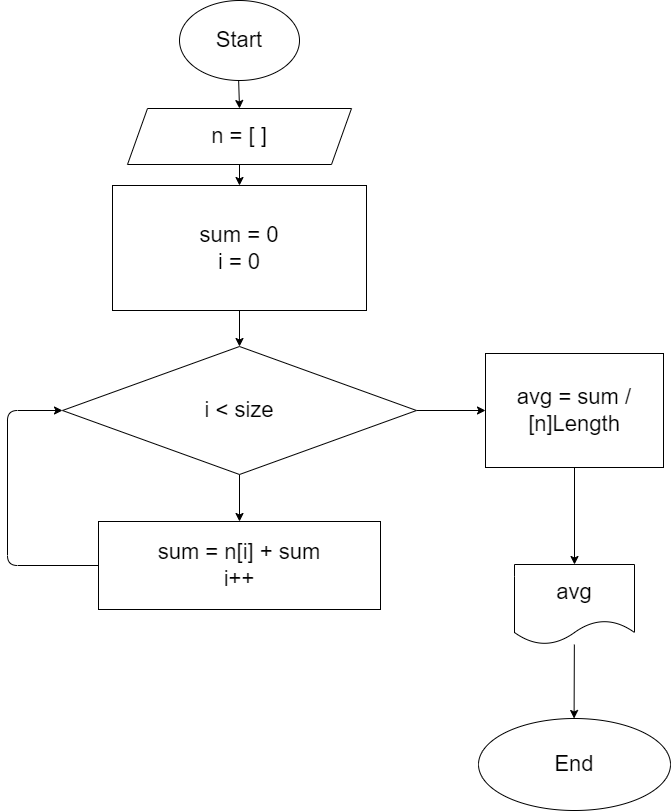

The diagram above was exported from draw.io. Its source (the exported page's mxGraphModel, read from the mxfile embedded in the PNG):
<mxGraphModel dx="823" dy="813" grid="0" gridSize="10" guides="1" tooltips="1" connect="1" arrows="1" fold="1" page="1" pageScale="1" pageWidth="827" pageHeight="1169" math="0" shadow="0">
  <root>
    <mxCell id="0" />
    <mxCell id="1" parent="0" />
    <mxCell id="4" value="" style="edgeStyle=none;html=1;fontSize=22;" edge="1" parent="1" source="2" target="3">
      <mxGeometry relative="1" as="geometry" />
    </mxCell>
    <mxCell id="2" value="Start" style="ellipse;whiteSpace=wrap;html=1;fontSize=22;" vertex="1" parent="1">
      <mxGeometry x="217" y="25" width="120" height="80" as="geometry" />
    </mxCell>
    <mxCell id="6" value="" style="edgeStyle=none;html=1;fontSize=22;" edge="1" parent="1" source="3" target="5">
      <mxGeometry relative="1" as="geometry" />
    </mxCell>
    <mxCell id="3" value="n = [ ]" style="shape=parallelogram;perimeter=parallelogramPerimeter;whiteSpace=wrap;html=1;fixedSize=1;fontSize=22;" vertex="1" parent="1">
      <mxGeometry x="165" y="133" width="224" height="56" as="geometry" />
    </mxCell>
    <mxCell id="8" value="" style="edgeStyle=none;html=1;fontSize=22;" edge="1" parent="1" source="5" target="7">
      <mxGeometry relative="1" as="geometry" />
    </mxCell>
    <mxCell id="5" value="sum = 0&lt;br&gt;i = 0" style="whiteSpace=wrap;html=1;fontSize=22;" vertex="1" parent="1">
      <mxGeometry x="150" y="210" width="254" height="125" as="geometry" />
    </mxCell>
    <mxCell id="10" value="" style="edgeStyle=none;html=1;fontSize=22;" edge="1" parent="1" source="7" target="9">
      <mxGeometry relative="1" as="geometry" />
    </mxCell>
    <mxCell id="14" value="" style="edgeStyle=none;html=1;fontSize=22;" edge="1" parent="1" source="7" target="13">
      <mxGeometry relative="1" as="geometry" />
    </mxCell>
    <mxCell id="7" value="i &amp;lt; size" style="rhombus;whiteSpace=wrap;html=1;fontSize=22;" vertex="1" parent="1">
      <mxGeometry x="100" y="371" width="354" height="128" as="geometry" />
    </mxCell>
    <mxCell id="11" style="edgeStyle=none;html=1;entryX=0;entryY=0.5;entryDx=0;entryDy=0;fontSize=22;" edge="1" parent="1" source="9" target="7">
      <mxGeometry relative="1" as="geometry">
        <Array as="points">
          <mxPoint x="45" y="590" />
          <mxPoint x="45" y="435" />
        </Array>
      </mxGeometry>
    </mxCell>
    <mxCell id="9" value="sum = n[i] + sum&lt;br&gt;i++" style="whiteSpace=wrap;html=1;fontSize=22;" vertex="1" parent="1">
      <mxGeometry x="136" y="546" width="282" height="88" as="geometry" />
    </mxCell>
    <mxCell id="16" value="" style="edgeStyle=none;html=1;fontSize=22;" edge="1" parent="1" source="13" target="15">
      <mxGeometry relative="1" as="geometry" />
    </mxCell>
    <mxCell id="13" value="avg = sum / [n]Length" style="whiteSpace=wrap;html=1;fontSize=22;" vertex="1" parent="1">
      <mxGeometry x="523" y="378" width="178" height="114" as="geometry" />
    </mxCell>
    <mxCell id="18" value="" style="edgeStyle=none;html=1;fontSize=22;" edge="1" parent="1" source="15" target="17">
      <mxGeometry relative="1" as="geometry" />
    </mxCell>
    <mxCell id="15" value="avg" style="shape=document;whiteSpace=wrap;html=1;boundedLbl=1;fontSize=22;" vertex="1" parent="1">
      <mxGeometry x="552" y="589" width="120" height="80" as="geometry" />
    </mxCell>
    <mxCell id="17" value="End" style="ellipse;whiteSpace=wrap;html=1;fontSize=22;" vertex="1" parent="1">
      <mxGeometry x="516" y="743" width="192" height="92" as="geometry" />
    </mxCell>
  </root>
</mxGraphModel>